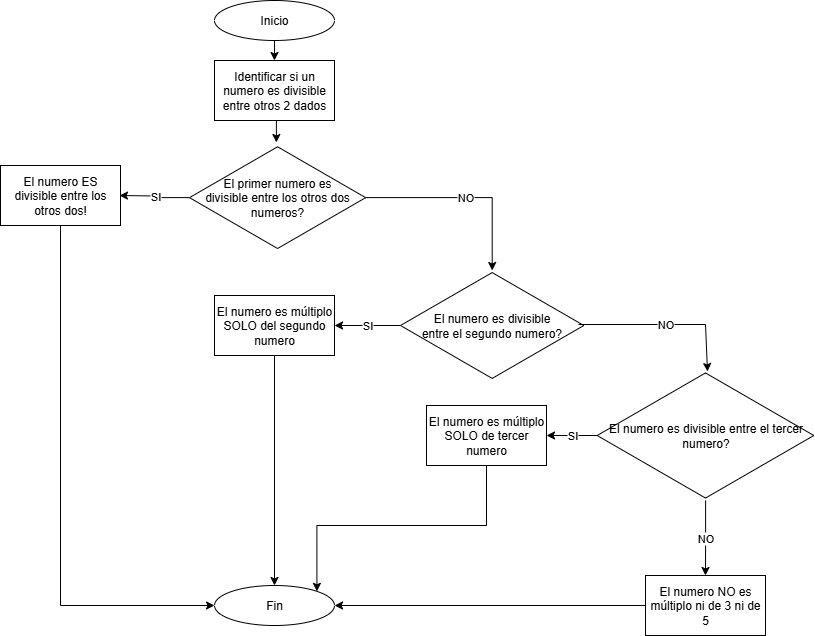

The diagram above was exported from draw.io. Its source (the exported page's mxGraphModel, read from the mxfile embedded in the PNG):
<mxGraphModel dx="872" dy="483" grid="1" gridSize="10" guides="1" tooltips="1" connect="1" arrows="1" fold="1" page="1" pageScale="1" pageWidth="827" pageHeight="1169" math="0" shadow="0">
  <root>
    <mxCell id="0" />
    <mxCell id="1" parent="0" />
    <mxCell id="nG1l3LuzgT1EuGy-7iBx-3" style="edgeStyle=orthogonalEdgeStyle;rounded=0;orthogonalLoop=1;jettySize=auto;html=1;exitX=0.5;exitY=1;exitDx=0;exitDy=0;entryX=0.5;entryY=0;entryDx=0;entryDy=0;" edge="1" parent="1" source="nG1l3LuzgT1EuGy-7iBx-1" target="nG1l3LuzgT1EuGy-7iBx-2">
      <mxGeometry relative="1" as="geometry" />
    </mxCell>
    <mxCell id="nG1l3LuzgT1EuGy-7iBx-1" value="Inicio" style="ellipse;whiteSpace=wrap;html=1;" vertex="1" parent="1">
      <mxGeometry x="354" width="120" height="40" as="geometry" />
    </mxCell>
    <mxCell id="nG1l3LuzgT1EuGy-7iBx-2" value="Identificar si un numero es divisible entre otros 2 dados" style="rounded=0;whiteSpace=wrap;html=1;" vertex="1" parent="1">
      <mxGeometry x="354" y="60" width="120" height="60" as="geometry" />
    </mxCell>
    <mxCell id="nG1l3LuzgT1EuGy-7iBx-8" value="SI" style="edgeStyle=orthogonalEdgeStyle;rounded=0;orthogonalLoop=1;jettySize=auto;html=1;" edge="1" parent="1" source="nG1l3LuzgT1EuGy-7iBx-4">
      <mxGeometry relative="1" as="geometry">
        <mxPoint x="259" y="195" as="targetPoint" />
      </mxGeometry>
    </mxCell>
    <mxCell id="nG1l3LuzgT1EuGy-7iBx-10" value="NO" style="edgeStyle=orthogonalEdgeStyle;rounded=0;orthogonalLoop=1;jettySize=auto;html=1;" edge="1" parent="1" source="nG1l3LuzgT1EuGy-7iBx-4" target="nG1l3LuzgT1EuGy-7iBx-9">
      <mxGeometry relative="1" as="geometry" />
    </mxCell>
    <mxCell id="nG1l3LuzgT1EuGy-7iBx-4" value="El primer numero es&lt;div&gt;divisible entre los otros dos numeros?&lt;/div&gt;" style="html=1;whiteSpace=wrap;aspect=fixed;shape=isoRectangle;" vertex="1" parent="1">
      <mxGeometry x="329" y="144.3" width="176.17" height="105.7" as="geometry" />
    </mxCell>
    <mxCell id="nG1l3LuzgT1EuGy-7iBx-6" style="edgeStyle=orthogonalEdgeStyle;rounded=0;orthogonalLoop=1;jettySize=auto;html=1;exitX=0.5;exitY=1;exitDx=0;exitDy=0;entryX=0.493;entryY=-0.022;entryDx=0;entryDy=0;entryPerimeter=0;" edge="1" parent="1" source="nG1l3LuzgT1EuGy-7iBx-2" target="nG1l3LuzgT1EuGy-7iBx-4">
      <mxGeometry relative="1" as="geometry" />
    </mxCell>
    <mxCell id="nG1l3LuzgT1EuGy-7iBx-15" value="SI" style="edgeStyle=orthogonalEdgeStyle;rounded=0;orthogonalLoop=1;jettySize=auto;html=1;" edge="1" parent="1" source="nG1l3LuzgT1EuGy-7iBx-9" target="nG1l3LuzgT1EuGy-7iBx-14">
      <mxGeometry relative="1" as="geometry" />
    </mxCell>
    <mxCell id="nG1l3LuzgT1EuGy-7iBx-9" value="El numero es divisible&lt;div&gt;entre el segundo numero?&lt;/div&gt;" style="html=1;whiteSpace=wrap;aspect=fixed;shape=isoRectangle;" vertex="1" parent="1">
      <mxGeometry x="540" y="270" width="183.33" height="110" as="geometry" />
    </mxCell>
    <mxCell id="nG1l3LuzgT1EuGy-7iBx-17" value="SI" style="edgeStyle=orthogonalEdgeStyle;rounded=0;orthogonalLoop=1;jettySize=auto;html=1;" edge="1" parent="1" source="nG1l3LuzgT1EuGy-7iBx-11" target="nG1l3LuzgT1EuGy-7iBx-16">
      <mxGeometry relative="1" as="geometry" />
    </mxCell>
    <mxCell id="nG1l3LuzgT1EuGy-7iBx-19" value="NO" style="edgeStyle=orthogonalEdgeStyle;rounded=0;orthogonalLoop=1;jettySize=auto;html=1;" edge="1" parent="1" source="nG1l3LuzgT1EuGy-7iBx-11" target="nG1l3LuzgT1EuGy-7iBx-18">
      <mxGeometry relative="1" as="geometry" />
    </mxCell>
    <mxCell id="nG1l3LuzgT1EuGy-7iBx-11" value="El numero es divisible entre el tercer numero?" style="html=1;whiteSpace=wrap;aspect=fixed;shape=isoRectangle;" vertex="1" parent="1">
      <mxGeometry x="736.66" y="370" width="216.67" height="130" as="geometry" />
    </mxCell>
    <mxCell id="nG1l3LuzgT1EuGy-7iBx-23" value="" style="edgeStyle=orthogonalEdgeStyle;rounded=0;orthogonalLoop=1;jettySize=auto;html=1;entryX=0;entryY=0.5;entryDx=0;entryDy=0;" edge="1" parent="1" source="nG1l3LuzgT1EuGy-7iBx-13" target="nG1l3LuzgT1EuGy-7iBx-21">
      <mxGeometry relative="1" as="geometry">
        <mxPoint x="200" y="295" as="targetPoint" />
        <Array as="points">
          <mxPoint x="200" y="605" />
        </Array>
      </mxGeometry>
    </mxCell>
    <mxCell id="nG1l3LuzgT1EuGy-7iBx-13" value="El numero ES divisible entre los otros dos!" style="rounded=0;whiteSpace=wrap;html=1;" vertex="1" parent="1">
      <mxGeometry x="140" y="165" width="120" height="60" as="geometry" />
    </mxCell>
    <mxCell id="nG1l3LuzgT1EuGy-7iBx-24" style="edgeStyle=orthogonalEdgeStyle;rounded=0;orthogonalLoop=1;jettySize=auto;html=1;exitX=0.5;exitY=1;exitDx=0;exitDy=0;entryX=0.5;entryY=0;entryDx=0;entryDy=0;" edge="1" parent="1" source="nG1l3LuzgT1EuGy-7iBx-14" target="nG1l3LuzgT1EuGy-7iBx-21">
      <mxGeometry relative="1" as="geometry" />
    </mxCell>
    <mxCell id="nG1l3LuzgT1EuGy-7iBx-14" value="El numero es múltiplo SOLO del segundo numero" style="whiteSpace=wrap;html=1;" vertex="1" parent="1">
      <mxGeometry x="354" y="295" width="120" height="60" as="geometry" />
    </mxCell>
    <mxCell id="nG1l3LuzgT1EuGy-7iBx-25" style="edgeStyle=orthogonalEdgeStyle;rounded=0;orthogonalLoop=1;jettySize=auto;html=1;exitX=0.5;exitY=1;exitDx=0;exitDy=0;entryX=1;entryY=0;entryDx=0;entryDy=0;" edge="1" parent="1" source="nG1l3LuzgT1EuGy-7iBx-16" target="nG1l3LuzgT1EuGy-7iBx-21">
      <mxGeometry relative="1" as="geometry" />
    </mxCell>
    <mxCell id="nG1l3LuzgT1EuGy-7iBx-16" value="El numero es múltiplo SOLO de tercer numero" style="whiteSpace=wrap;html=1;" vertex="1" parent="1">
      <mxGeometry x="566" y="405" width="120" height="60" as="geometry" />
    </mxCell>
    <mxCell id="nG1l3LuzgT1EuGy-7iBx-26" style="edgeStyle=orthogonalEdgeStyle;rounded=0;orthogonalLoop=1;jettySize=auto;html=1;exitX=0;exitY=0.5;exitDx=0;exitDy=0;entryX=1;entryY=0.5;entryDx=0;entryDy=0;" edge="1" parent="1" source="nG1l3LuzgT1EuGy-7iBx-18" target="nG1l3LuzgT1EuGy-7iBx-21">
      <mxGeometry relative="1" as="geometry" />
    </mxCell>
    <mxCell id="nG1l3LuzgT1EuGy-7iBx-18" value="El numero NO es múltiplo ni de 3 ni de 5" style="whiteSpace=wrap;html=1;" vertex="1" parent="1">
      <mxGeometry x="785" y="575" width="120" height="60" as="geometry" />
    </mxCell>
    <mxCell id="nG1l3LuzgT1EuGy-7iBx-21" value="Fin" style="ellipse;whiteSpace=wrap;html=1;" vertex="1" parent="1">
      <mxGeometry x="354" y="585" width="120" height="40" as="geometry" />
    </mxCell>
    <mxCell id="is9t177acuRryoZ3f58S-2" value="NO" style="endArrow=classic;html=1;rounded=0;exitX=0.971;exitY=0.491;exitDx=0;exitDy=0;exitPerimeter=0;" edge="1" parent="1" source="nG1l3LuzgT1EuGy-7iBx-9">
      <mxGeometry width="50" height="50" relative="1" as="geometry">
        <mxPoint x="723.3299999999999" y="330" as="sourcePoint" />
        <mxPoint x="847" y="371" as="targetPoint" />
        <Array as="points">
          <mxPoint x="845" y="324" />
        </Array>
      </mxGeometry>
    </mxCell>
  </root>
</mxGraphModel>